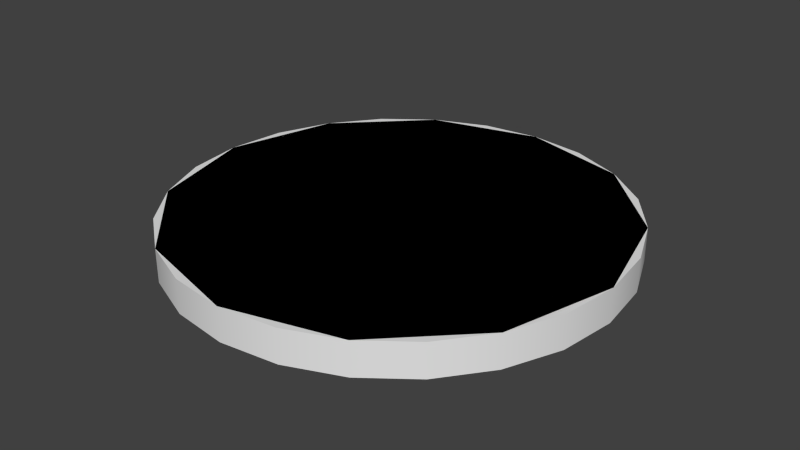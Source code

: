 # Source: 5m.blend  (saved by Blender 2.64.0; exported with 4.5.12 LTS)
import bpy
from mathutils import Matrix  # noqa: F401  (used for matrix-valued properties, if any)

bpy.ops.wm.read_factory_settings(use_empty=True)
scene = bpy.context.scene
scene.name = 'Scene'

# ---- collections
col_collection_1 = bpy.data.collections.new('Collection 1'); scene.collection.children.link(col_collection_1)

# ---- world
world_world = bpy.data.worlds.new('World'); scene.world = world_world
world_world.color = (0.05088, 0.05088, 0.05088)
world_world.use_sun_shadow = False
world_world.sun_shadow_jitter_overblur = 0.0
world_world.cycles.sampling_method = 'MANUAL'
world_world.cycles.sample_map_resolution = 256

# ---- meshes
me_cylinder_001 = bpy.data.meshes.new('Cylinder.001')
me_cylinder_001.from_pydata([(0.0, 2.5, -0.1875), (0.0, 2.5, 0.1875), (1.25, 2.165, -0.1875), (1.25, 2.165, 0.1875), (2.165, 1.25, -0.1875), (2.165, 1.25, 0.1875), (2.5, -1.093e-07, -0.1875), (2.5, -1.093e-07, 0.1875), (2.165, -1.25, -0.1875), (2.165, -1.25, 0.1875), (1.25, -2.165, -0.1875), (1.25, -2.165, 0.1875), (3.775e-07, -2.5, -0.1875), (3.775e-07, -2.5, 0.1875), (-1.25, -2.165, -0.1875), (-1.25, -2.165, 0.1875), (-2.165, -1.25, -0.1875), (-2.165, -1.25, 0.1875), (-2.5, -1.162e-06, -0.1875), (-2.5, -1.162e-06, 0.1875), (-2.165, 1.25, -0.1875), (-2.165, 1.25, 0.1875), (-1.25, 2.165, -0.1875), (-1.25, 2.165, 0.1875)], [], [(0, 1, 3, 2), (2, 3, 5, 4), (4, 5, 7, 6), (6, 7, 9, 8), (8, 9, 11, 10), (10, 11, 13, 12), (12, 13, 15, 14), (14, 15, 17, 16), (16, 17, 19, 18), (18, 19, 21, 20), (3, 1, 23, 21, 19, 17, 15, 13, 11, 9, 7, 5), (22, 23, 1, 0), (20, 21, 23, 22), (0, 2, 4, 6, 8, 10, 12, 14, 16, 18, 20, 22)])
me_cylinder_001.use_remesh_preserve_volume = False
me_cylinder_001.use_remesh_preserve_attributes = False
me_cylinder_001.use_mirror_vertex_groups = False
me_cylinder_001.update()
me_cylinder = bpy.data.meshes.new('Cylinder')
me_cylinder.from_pydata([(0.0, 2.5, -0.1875), (0.0, 2.5, 0.1875), (0.647, 2.415, -0.1875), (0.647, 2.415, 0.1875), (1.25, 2.165, -0.1875), (1.25, 2.165, 0.1875), (1.768, 1.768, -0.1875), (1.768, 1.768, 0.1875), (2.165, 1.25, -0.1875), (2.165, 1.25, 0.1875), (2.415, 0.647, -0.1875), (2.415, 0.647, 0.1875), (2.5, 1.887e-07, -0.1875), (2.5, 1.887e-07, 0.1875), (2.415, -0.647, -0.1875), (2.415, -0.647, 0.1875), (2.165, -1.25, -0.1875), (2.165, -1.25, 0.1875), (1.768, -1.768, -0.1875), (1.768, -1.768, 0.1875), (1.25, -2.165, -0.1875), (1.25, -2.165, 0.1875), (0.647, -2.415, -0.1875), (0.647, -2.415, 0.1875), (9.735e-07, -2.5, -0.1875), (9.735e-07, -2.5, 0.1875), (-0.647, -2.415, -0.1875), (-0.647, -2.415, 0.1875), (-1.25, -2.165, -0.1875), (-1.25, -2.165, 0.1875), (-1.768, -1.768, -0.1875), (-1.768, -1.768, 0.1875), (-2.165, -1.25, -0.1875), (-2.165, -1.25, 0.1875), (-2.415, -0.647, -0.1875), (-2.415, -0.647, 0.1875), (-2.5, -1.162e-06, -0.1875), (-2.5, -1.162e-06, 0.1875), (-2.415, 0.647, -0.1875), (-2.415, 0.647, 0.1875), (-2.165, 1.25, -0.1875), (-2.165, 1.25, 0.1875), (-1.768, 1.768, -0.1875), (-1.768, 1.768, 0.1875), (-1.25, 2.165, -0.1875), (-1.25, 2.165, 0.1875), (-0.647, 2.415, -0.1875), (-0.647, 2.415, 0.1875)], [], [(0, 1, 3, 2), (2, 3, 5, 4), (4, 5, 7, 6), (6, 7, 9, 8), (8, 9, 11, 10), (10, 11, 13, 12), (12, 13, 15, 14), (14, 15, 17, 16), (16, 17, 19, 18), (18, 19, 21, 20), (20, 21, 23, 22), (22, 23, 25, 24), (24, 25, 27, 26), (26, 27, 29, 28), (28, 29, 31, 30), (30, 31, 33, 32), (32, 33, 35, 34), (34, 35, 37, 36), (36, 37, 39, 38), (38, 39, 41, 40), (40, 41, 43, 42), (42, 43, 45, 44), (3, 1, 47, 45, 43, 41, 39, 37, 35, 33, 31, 29, 27, 25, 23, 21, 19, 17, 15, 13, 11, 9, 7, 5), (46, 47, 1, 0), (44, 45, 47, 46), (0, 2, 4, 6, 8, 10, 12, 14, 16, 18, 20, 22, 24, 26, 28, 30, 32, 34, 36, 38, 40, 42, 44, 46)])
me_cylinder.polygons.foreach_set('use_smooth', [True] * 26)
_uv = me_cylinder.uv_layers.new(name='UVMap')
_uv.uv.foreach_set('vector', [0.0001843, 0.1567, 0.0001843, 0.02862, 0.08376, 0.02862, 0.08376, 0.1567, 0.08376, 0.1567, 0.08376, 0.02862, 0.1673, 0.02862, 0.1673, 0.1567, 0.1673, 0.1567, 0.1673, 0.02862, 0.2509, 0.02862, 0.2509, 0.1567, 0.2509, 0.1567, 0.2509, 0.02862, 0.3345, 0.02862, 0.3345, 0.1567, 0.3345, 0.1567, 0.3345, 0.02862, 0.418, 0.02862, 0.418, 0.1567, 0.418, 0.1567, 0.418, 0.02862, 0.5016, 0.02862, 0.5016, 0.1567, 0.5016, 0.1567, 0.5016, 0.02862, 0.5852, 0.02862, 0.5852, 0.1567, 0.5852, 0.1567, 0.5852, 0.02862, 0.6688, 0.02862, 0.6688, 0.1567, 0.6688, 0.1567, 0.6688, 0.02862, 0.7523, 0.02862, 0.7523, 0.1567, 0.7523, 0.1567, 0.7523, 0.02862, 0.8359, 0.02861, 0.8359, 0.1567, 0.8359, 0.1567, 0.8359, 0.02861, 0.9195, 0.02861, 0.9195, 0.1567, 0.9195, 0.1567, 0.9195, 0.02861, 1.003, 0.02861, 1.003, 0.1567, 1.003, 0.1567, 1.003, 0.2847, 0.9195, 0.2847, 0.9195, 0.1567, 0.9195, 0.1567, 0.9195, 0.2847, 0.8359, 0.2847, 0.8359, 0.1567, 0.8359, 0.1567, 0.8359, 0.2847, 0.7523, 0.2847, 0.7523, 0.1567, 0.7523, 0.1567, 0.7523, 0.2847, 0.6688, 0.2847, 0.6688, 0.1567, 0.6688, 0.1567, 0.6688, 0.2847, 0.5852, 0.2847, 0.5852, 0.1567, 0.5852, 0.1567, 0.5852, 0.2847, 0.5016, 0.2847, 0.5016, 0.1567, 0.5016, 0.1567, 0.5016, 0.2847, 0.418, 0.2847, 0.418, 0.1567, 0.418, 0.1567, 0.418, 0.2847, 0.3345, 0.2847, 0.3345, 0.1567, 0.3345, 0.1567, 0.3345, 0.2847, 0.2509, 0.2847, 0.2509, 0.1567, 0.2509, 0.1567, 0.2509, 0.2847, 0.1673, 0.2847, 0.1673, 0.1567, 0.679, 0.8981, 0.7173, 0.8442, 0.7403, 0.7822, 0.7465, 0.7164, 0.7354, 0.6512, 0.7079, 0.5911, 0.6657, 0.5402, 0.6118, 0.502, 0.5499, 0.479, 0.4841, 0.4728, 0.4189, 0.4838, 0.3588, 0.5114, 0.3079, 0.5535, 0.2696, 0.6074, 0.2466, 0.6694, 0.2404, 0.7352, 0.2515, 0.8004, 0.279, 0.8605, 0.3212, 0.9114, 0.3751, 0.9496, 0.4371, 0.9726, 0.5029, 0.9788, 0.568, 0.9678, 0.6281, 0.9402, 0.08376, 0.1567, 0.08376, 0.2847, 0.0001833, 0.2847, 0.0001851, 0.1567, 0.1673, 0.1567, 0.1673, 0.2847, 0.08376, 0.2847, 0.08376, 0.1567, 0.7183, 0.8432, 0.6805, 0.8974, 0.6299, 0.9399, 0.57, 0.9679, 0.5049, 0.9795, 0.4391, 0.9738, 0.3769, 0.9513, 0.3228, 0.9134, 0.2802, 0.8628, 0.2522, 0.8029, 0.2406, 0.7379, 0.2463, 0.672, 0.2689, 0.6099, 0.3067, 0.5557, 0.3573, 0.5131, 0.4172, 0.4851, 0.4822, 0.4736, 0.5481, 0.4793, 0.6102, 0.5018, 0.6644, 0.5397, 0.707, 0.5902, 0.735, 0.6501, 0.7465, 0.7152, 0.7408, 0.781])
me_cylinder.use_remesh_preserve_volume = False
me_cylinder.use_remesh_preserve_attributes = False
me_cylinder.use_mirror_vertex_groups = False
me_cylinder.update()

# ---- objects
ob_node_collider = bpy.data.objects.new('node_collider', me_cylinder_001)
ob_base = bpy.data.objects.new('Base', me_cylinder)

# ---- transforms, parenting, visibility, modifiers, constraints
ob_node_collider.location = (0.0, 0.0, 0.0)
ob_node_collider.lineart.crease_threshold = 0.0
ob_base.location = (0.0, 0.0, 0.0)
ob_base.lineart.crease_threshold = 0.0
_m = ob_base.modifiers.new('EdgeSplit', 'EDGE_SPLIT')

# ---- collection membership
col_collection_1.objects.link(ob_node_collider)
col_collection_1.objects.link(ob_base)

# ---- scene / render settings (as saved in the file)
scene.frame_start = 1; scene.frame_end = 250; scene.frame_set(1)
scene.render.engine = 'BLENDER_EEVEE_NEXT'
scene.render.image_settings.color_mode = 'RGB'
scene.render.image_settings.compression = 90
scene.render.resolution_percentage = 50
scene.render.dither_intensity = 0.0
scene.render.bake_margin = 2
scene.render.bake_bias = 0.0
scene.cycles.use_denoising = False
scene.cycles.samples = 10
scene.cycles.sampling_pattern = 'TABULATED_SOBOL'
scene.cycles.light_sampling_threshold = 0.0
scene.cycles.use_adaptive_sampling = False
scene.cycles.use_light_tree = False
scene.cycles.blur_glossy = 0.0
scene.cycles.volume_bounces = 1
scene.cycles.pixel_filter_type = 'GAUSSIAN'
scene.cycles.sample_clamp_indirect = 0.0
scene.view_settings.view_transform = 'Standard'
bpy.context.view_layer.update()

# ---- added for rendering (the .blend has no active camera and no usable light): camera, sun
cam_auto = bpy.data.cameras.new('AutoCamera')
cam_auto.lens = 50.0
cam_auto.sensor_width = 36.0
cam_auto.clip_end = 1000.0
ob_auto_camera = bpy.data.objects.new('AutoCamera', cam_auto)
scene.collection.objects.link(ob_auto_camera)
ob_auto_camera.location = (6.55152, -7.86182, 5.24122)
ob_auto_camera.rotation_euler = (1.09748, -7.21219e-08, 0.694738)
scene.camera = ob_auto_camera
light_auto_sun = bpy.data.lights.new('AutoSun', 'SUN')
light_auto_sun.energy = 3.0
light_auto_sun.angle = 0.0523599
ob_auto_sun = bpy.data.objects.new('AutoSun', light_auto_sun)
scene.collection.objects.link(ob_auto_sun)
ob_auto_sun.rotation_euler = (0.872665, 0.174533, 0.523599)
bpy.context.view_layer.update()
